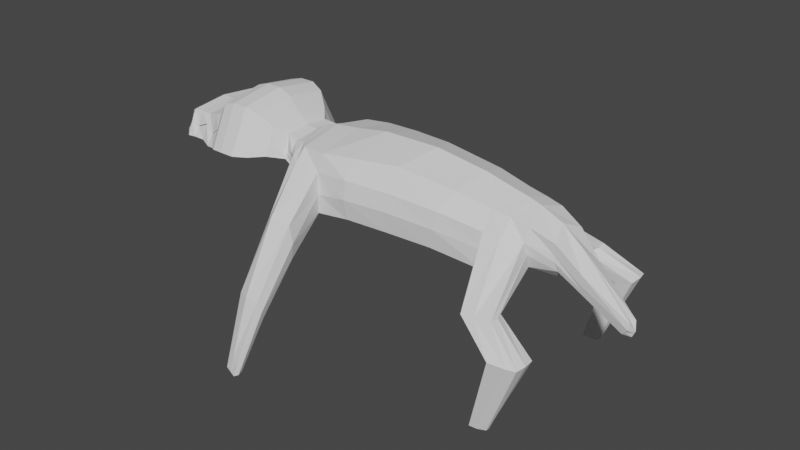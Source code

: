 # Source: EnemigoCuatroPatas4.blend  (saved by Blender 2.80.75; exported with 4.5.12 LTS)
import bpy
from mathutils import Matrix  # noqa: F401  (used for matrix-valued properties, if any)

bpy.ops.wm.read_factory_settings(use_empty=True)
scene = bpy.context.scene
scene.name = 'Scene'

# ---- collections
col_collection = bpy.data.collections.new('Collection'); scene.collection.children.link(col_collection)

# ---- world
world_world = bpy.data.worlds.new('World'); scene.world = world_world
world_world.use_nodes = True; world_world.node_tree.nodes.clear()
_N = world_world.node_tree.nodes; _L = world_world.node_tree.links
n0 = _N.new('ShaderNodeOutputWorld'); n0.name = 'World Output'; n0.location = (300, 300)
n1 = _N.new('ShaderNodeBackground'); n1.name = 'Background'; n1.location = (10, 300)
n1.inputs[0].default_value = (0.05088, 0.05088, 0.05088, 1.0)
_L.new(n1.outputs[0], n0.inputs[0])
n0.is_active_output = True
world_world.color = (0.05088, 0.05088, 0.05088)
world_world.use_sun_shadow = False
world_world.sun_shadow_jitter_overblur = 0.0

# ---- meshes
me_cube_001 = bpy.data.meshes.new('Cube.001')
me_cube_001.from_pydata([(-1.787, 1.049, -0.8896), (-0.7557, 1.139, -0.8666), (-3.589, 0.4255, -0.9232), (-3.629, 0.5573, -0.04069), (0.1602, 1.221, -0.8591), (0.9509, 1.202, -0.9721), (1.734, 0.9883, -0.7202), (1.823, 0.6608, 0.1797), (-2.927, 0.9059, -1.039), (-2.866, 0.6098, 0.1075), (-2.12, 0.6942, 0.2507), (-0.7866, 0.7785, 0.3947), (0.1602, 0.9367, 0.3428), (0.9509, 1.032, 0.2804), (2.096, 0.6071, 0.1044), (2.101, 0.7526, -0.4549), (-3.592, 0.6383, -0.3423), (1.734, 1.085, 0.02803), (-4.581, 0.2275, -1.193), (-2.874, 0.8986, -0.2499), (-1.935, 1.044, -0.09501), (-0.7866, 1.138, -0.02594), (0.1602, 1.247, -0.007396), (0.9509, 1.19, -0.07802), (2.087, 0.7754, -0.1149), (-5.571, 0.1062, -1.53), (-5.534, 0.121, -1.654), (-5.405, 0.07817, -1.795), (-4.597, 0.2856, -0.9882), (-4.659, 0.3113, -0.7892), (-4.066, 0.4083, -0.4882), (-4.132, 0.4371, -0.2659), (-4.153, 0.3287, -0.8623), (1.25, 3.646, -3.544), (1.25, 3.433, -3.544), (0.9072, 3.567, -3.544), (0.9072, 3.784, -3.544), (0.7532, 2.191, -1.533), (0.8222, 2.978, -2.54), (1.405, 2.829, -2.472), (1.413, 2.01, -1.42), (1.405, 3.007, -2.178), (1.413, 2.118, -0.8511), (0.8222, 3.129, -2.153), (0.7532, 2.23, -0.7906), (-3.901, 2.018, -3.536), (-3.88, 1.898, -3.536), (-3.552, 1.873, -3.536), (-3.566, 2.099, -3.536), (-3.824, 1.911, -1.31), (-4.604, 2.21, -1.846), (-4.608, 1.741, -1.857), (-3.724, 1.473, -1.374), (-3.204, 1.963, -1.356), (-4.059, 2.332, -1.824), (-3.194, 1.481, -1.479), (-4.01, 1.708, -2.046), (1.517, 0.9522, 0.2447), (1.517, 1.092, -0.9635), (1.517, 1.222, -0.01364), (1.083, 3.452, -3.544), (1.083, 3.712, -3.544), (1.186, 2.286, -0.729), (1.121, 3.136, -2.133), (1.186, 2.046, -1.453), (1.121, 2.845, -2.499), (-3.266, 0.6604, -0.9799), (-3.256, 0.5829, 0.04203), (-3.241, 0.8844, -0.2869), (-3.671, 1.849, -3.536), (-3.737, 2.087, -3.536), (-3.457, 1.414, -1.42), (-4.29, 1.702, -1.97), (-3.479, 1.947, -1.34), (-4.425, 2.27, -1.845), (2.376, 0.6083, -0.1747), (2.376, 0.6816, -0.3649), (2.376, 0.5413, 0.1595), (2.592, 0.8983, 0.04145), (2.592, 1.044, -0.2501), (2.592, 0.7654, 0.3244), (2.848, 1.127, 0.1762), (2.848, 1.338, -0.2476), (2.848, 0.934, 0.5874), (3.496, 1.231, 0.2264), (3.15, 1.231, 0.2264), (3.15, 1.474, -0.2616), (3.15, 1.008, 0.6999), (3.786, 1.199, 0.1747), (3.496, 1.474, -0.2616), (3.496, 1.008, 0.6999), (3.786, 1.428, -0.2861), (3.786, 0.9888, 0.6218), (4.009, 1.255, -0.3707), (4.009, 0.9077, 0.3465), (4.232, 1.193, -0.4073), (4.232, 0.8852, 0.2293), (4.5, 1.08, -0.367), (4.5, 0.8234, 0.1623), (4.779, 1.075, -0.3655), (4.779, 0.8207, 0.1598), (4.957, 1.095, -0.3721), (4.957, 0.8323, 0.1706), (5.136, 0.9261, -0.316), (5.136, 0.7356, 0.07741), (5.281, 0.5335, -0.2026), (5.281, 0.4892, -0.04848), (4.009, 1.07, 0.001761), (4.009, 1.078, -0.01586), (4.003, 1.077, -0.001637), (4.232, 1.029, -0.1728), (4.232, 1.038, -0.1898), (4.5, 0.9409, -0.03757), (4.5, 0.9496, -0.05488), (4.779, 0.9476, -0.1723), (4.779, 0.9388, -0.1552), (5.136, 0.8235, -0.1761), (5.136, 0.8326, -0.193), (4.957, 0.9532, -0.04343), (4.957, 0.9618, -0.0608), (5.281, 0.5119, -0.09519), (5.281, 0.5054, -0.07861), (-3.626, 0.5674, -0.6073), (1.734, 1.042, -0.3058), (-2.898, 0.9228, -0.6086), (-1.869, 1.102, -0.4625), (-0.7728, 1.209, -0.4032), (0.1602, 1.311, -0.4044), (0.912, 1.235, -0.5331), (2.093, 0.7652, -0.2666), (-5.476, 0.1019, -1.717), (-4.59, 0.2597, -1.08), (-4.105, 0.3969, -0.656), (1.25, 3.551, -3.544), (0.8728, 3.688, -3.55), (0.6903, 2.213, -1.177), (0.7638, 3.062, -2.352), (1.413, 2.07, -1.105), (1.405, 2.927, -2.309), (-3.914, 1.964, -3.528), (-3.56, 1.998, -3.536), (-3.2, 1.748, -1.411), (-4.037, 2.054, -1.923), (-3.836, 1.716, -1.324), (-4.65, 2.001, -1.824), (1.083, 3.596, -3.544), (-3.708, 1.98, -3.536), (2.376, 0.641, -0.2402), (2.592, 0.9631, -0.08864), (2.848, 1.221, -0.01284), (3.496, 1.339, 0.008682), (3.15, 1.339, 0.008682), (3.786, 1.301, -0.03088), (0.8896, 3.445, -3.336), (1.282, 3.307, -3.322), (1.282, 3.513, -3.261), (0.8896, 3.649, -3.256), (1.091, 3.593, -3.252), (1.091, 3.326, -3.328), (0.8502, 3.558, -3.302), (1.282, 3.422, -3.289), (-4.022, 2.051, -3.245), (-3.651, 2.139, -3.241), (-3.631, 1.845, -3.28), (-4.005, 1.871, -3.247), (-3.778, 1.823, -3.266), (-3.856, 2.118, -3.245), (-3.642, 2.008, -3.258), (-4.04, 1.971, -3.235), (-1.787, -1.049, -0.8896), (-0.7557, -1.139, -0.8666), (-3.589, -0.4255, -0.9232), (-3.629, -0.5573, -0.04069), (0.1602, -1.221, -0.8591), (0.9509, -1.202, -0.9721), (1.734, -0.9883, -0.7202), (1.823, -0.6608, 0.1797), (-3.7, 0.0, -0.9526), (-3.522, 0.0, 0.1523), (1.944, 0.0, -0.818), (1.902, 0.0, 0.3066), (-2.927, -0.9059, -1.039), (-2.866, -0.6098, 0.1075), (-2.12, -0.6942, 0.2507), (-0.7866, -0.7785, 0.3947), (0.1602, -0.9367, 0.3428), (0.9509, -1.032, 0.2804), (-2.955, 0.0, 0.303), (-2.272, 0.0, 0.4717), (-1.132, 0.0, 0.6366), (0.1602, 0.0, 0.6229), (0.9509, 0.0, 0.4956), (1.061, 0.0, -1.311), (0.1674, 0.0, -1.338), (-0.8074, 0.0, -1.23), (-1.858, 0.0, -1.181), (-2.81, 0.0, -1.12), (2.096, -0.6071, 0.1044), (2.101, -0.7526, -0.4549), (2.101, 0.0, -0.6143), (2.096, 0.0, 0.173), (-3.592, -0.6383, -0.3423), (1.734, -1.085, 0.02803), (-4.581, -0.2275, -1.193), (-2.874, -0.8986, -0.2499), (-1.935, -1.044, -0.09501), (-0.7866, -1.138, -0.02594), (0.1602, -1.247, -0.007396), (0.9509, -1.19, -0.07802), (2.087, -0.7754, -0.1149), (-5.464, 0.0, -1.438), (-5.571, -0.1062, -1.53), (-5.534, -0.121, -1.654), (-5.405, -0.07817, -1.795), (-5.571, 0.0, -1.835), (-5.637, 0.0, -1.69), (-4.727, 0.0, -1.37), (-4.597, -0.2856, -0.9882), (-4.659, -0.3113, -0.7892), (-4.493, 0.0, -0.4714), (-4.066, -0.4083, -0.4882), (-4.132, -0.4371, -0.2659), (-3.996, 0.0, -0.05985), (-4.153, -0.3287, -0.8623), (-4.202, 0.0, -1.158), (1.25, -3.646, -3.544), (1.25, -3.433, -3.544), (0.9072, -3.567, -3.544), (0.9072, -3.784, -3.544), (0.7532, -2.191, -1.533), (0.8222, -2.978, -2.54), (1.405, -2.829, -2.472), (1.413, -2.01, -1.42), (1.405, -3.007, -2.178), (1.413, -2.118, -0.8511), (0.8222, -3.129, -2.153), (0.7532, -2.23, -0.7906), (-3.901, -2.018, -3.536), (-3.88, -1.898, -3.536), (-3.552, -1.873, -3.536), (-3.566, -2.099, -3.536), (-3.824, -1.911, -1.31), (-4.604, -2.21, -1.846), (-4.608, -1.741, -1.857), (-3.724, -1.473, -1.374), (-3.204, -1.963, -1.356), (-4.059, -2.332, -1.824), (-3.194, -1.481, -1.479), (-4.01, -1.708, -2.046), (1.517, -0.9522, 0.2447), (1.517, -1.092, -0.9635), (1.517, 0.0, 0.4317), (1.571, 0.0, -1.146), (1.517, -1.222, -0.01364), (1.083, -3.452, -3.544), (1.083, -3.712, -3.544), (1.186, -2.286, -0.729), (1.121, -3.136, -2.133), (1.186, -2.046, -1.453), (1.121, -2.845, -2.499), (-3.266, -0.6604, -0.9799), (-3.256, -0.5829, 0.04203), (-3.265, 0.0, -1.034), (-3.245, 0.0, 0.2361), (-3.241, -0.8844, -0.2869), (-3.671, -1.849, -3.536), (-3.737, -2.087, -3.536), (-3.457, -1.414, -1.42), (-4.29, -1.702, -1.97), (-3.479, -1.947, -1.34), (-4.425, -2.27, -1.845), (2.376, -0.6083, -0.1747), (2.376, -0.6816, -0.3649), (2.376, 0.0, -0.5343), (2.376, -0.5413, 0.1595), (2.376, 0.0, 0.206), (2.592, -0.8983, 0.04145), (2.592, -1.044, -0.2501), (2.592, 0.0, -0.5862), (2.592, -0.7654, 0.3244), (2.592, 0.0, 0.4166), (2.848, -1.127, 0.1762), (2.848, -1.338, -0.2476), (2.848, 0.0, -0.736), (2.848, -0.934, 0.5874), (2.848, 0.0, 0.7215), (3.496, -1.231, 0.2264), (3.15, -1.231, 0.2264), (3.15, -1.474, -0.2616), (3.15, 0.0, -0.824), (3.15, -1.008, 0.6999), (3.15, 0.0, 0.8542), (3.786, -1.199, 0.1747), (3.496, -1.474, -0.2616), (3.496, 0.0, -0.824), (3.496, -1.008, 0.6999), (3.496, 0.0, 0.8542), (3.786, -1.428, -0.2861), (3.786, 0.0, -0.8171), (3.786, -0.9888, 0.6218), (3.786, 0.0, 0.7675), (4.009, -1.255, -0.3707), (4.009, 0.0, -0.7902), (4.009, -0.9077, 0.3465), (4.009, 0.0, 0.4617), (4.232, -1.193, -0.4073), (4.232, 0.0, -0.7797), (4.232, -0.8852, 0.2293), (4.232, 0.0, 0.3315), (4.5, -1.08, -0.367), (4.5, 0.0, -0.6766), (4.5, -0.8234, 0.1623), (4.5, 0.0, 0.2472), (4.779, -1.075, -0.3655), (4.779, 0.0, -0.6728), (4.779, -0.8207, 0.1598), (4.779, 0.0, 0.2441), (4.957, -1.095, -0.3721), (4.957, 0.0, -0.6895), (4.957, -0.8323, 0.1706), (4.957, 0.0, 0.2578), (5.136, -0.9261, -0.316), (5.136, 0.0, -0.5461), (5.136, -0.7356, 0.07741), (5.136, 0.0, 0.1406), (5.281, -0.5335, -0.2026), (5.281, 0.0, -0.256), (5.281, -0.4892, -0.04848), (5.281, 0.0, -0.09652), (4.009, -1.07, 0.001761), (4.009, -1.078, -0.01586), (4.003, -1.077, -0.001637), (4.232, -1.029, -0.1728), (4.232, -1.038, -0.1898), (4.5, -0.9409, -0.03757), (4.5, -0.9496, -0.05488), (4.779, -0.9476, -0.1723), (4.779, -0.9388, -0.1552), (5.136, -0.8235, -0.1761), (5.136, -0.8326, -0.193), (4.957, -0.9532, -0.04343), (4.957, -0.9618, -0.0608), (5.281, -0.5119, -0.09519), (5.281, -0.5054, -0.07861), (5.281, 0.0, -0.1947), (5.281, 0.0, -0.1769), (-3.626, -0.5674, -0.6073), (1.734, -1.042, -0.3058), (-2.898, -0.9228, -0.6086), (-1.869, -1.102, -0.4625), (-0.7728, -1.209, -0.4032), (0.1602, -1.311, -0.4044), (0.912, -1.235, -0.5331), (2.093, -0.7652, -0.2666), (-5.476, -0.1019, -1.717), (-5.608, 0.0, -1.755), (-4.59, -0.2597, -1.08), (-4.105, -0.3969, -0.656), (1.25, -3.551, -3.544), (0.8728, -3.688, -3.55), (0.6903, -2.213, -1.177), (0.7638, -3.062, -2.352), (1.413, -2.07, -1.105), (1.405, -2.927, -2.309), (-3.914, -1.964, -3.528), (-3.56, -1.998, -3.536), (-3.2, -1.748, -1.411), (-4.037, -2.054, -1.923), (-3.836, -1.716, -1.324), (-4.65, -2.001, -1.824), (1.083, -3.596, -3.544), (-3.708, -1.98, -3.536), (2.376, -0.641, -0.2402), (2.592, -0.9631, -0.08864), (2.848, -1.221, -0.01284), (3.496, -1.339, 0.008682), (3.15, -1.339, 0.008682), (3.786, -1.301, -0.03088), (0.8896, -3.445, -3.336), (1.282, -3.307, -3.322), (1.282, -3.513, -3.261), (0.8896, -3.649, -3.256), (1.091, -3.593, -3.252), (1.091, -3.326, -3.328), (0.8502, -3.558, -3.302), (1.282, -3.422, -3.289), (-4.022, -2.051, -3.245), (-3.651, -2.139, -3.241), (-3.631, -1.845, -3.28), (-4.005, -1.871, -3.247), (-3.778, -1.823, -3.266), (-3.856, -2.118, -3.245), (-3.642, -2.008, -3.258), (-4.04, -1.971, -3.235), (4.009, 0.0, 0.001761), (4.232, 0.0, -0.1728), (4.5, 0.0, -0.03757), (4.779, 0.0, -0.1552), (5.136, 0.0, -0.1761), (4.957, 0.0, -0.04343), (5.281, 0.0, -0.07861), (5.281, 0.0, -0.1769), (4.009, 0.0, -0.1208), (4.232, 0.0, -0.2947), (4.5, 0.0, -0.1598), (4.779, 0.0, -0.2772), (5.136, 0.0, -0.2979), (4.957, 0.0, -0.1657), (5.281, 0.0, -0.2001), (4.676, 0.0, -0.2997)], [], [(18, 216, 214, 27), (59, 57, 7, 17), (66, 8, 196, 262), (0, 1, 194, 195), (1, 4, 193, 194), (8, 0, 195, 196), (67, 3, 178, 263), (58, 6, 179, 252), (17, 7, 14, 24), (4, 5, 192, 193), (57, 13, 191, 251), (13, 12, 190, 191), (12, 11, 189, 190), (11, 10, 188, 189), (10, 9, 187, 188), (68, 67, 9, 19), (19, 9, 10, 20), (20, 10, 11, 21), (21, 11, 12, 22), (22, 12, 13, 23), (14, 200, 275, 77), (7, 180, 200, 14), (179, 6, 15, 199), (199, 15, 76, 273), (127, 22, 23, 128), (126, 21, 22, 127), (125, 20, 21, 126), (124, 19, 20, 125), (168, 161, 45, 139), (123, 17, 24, 129), (158, 153, 35, 60), (131, 18, 27, 130), (215, 210, 25, 26), (355, 215, 26, 130), (29, 28, 26, 25), (219, 29, 25, 210), (222, 31, 29, 219), (31, 30, 28, 29), (132, 32, 18, 131), (32, 224, 216, 18), (2, 177, 224, 32), (122, 2, 32, 132), (3, 16, 30, 31), (178, 3, 31, 222), (145, 61, 33, 133), (160, 154, 34, 133), (157, 155, 33, 61), (159, 156, 36, 134), (128, 23, 44, 135), (135, 44, 43, 136), (59, 17, 42, 62), (62, 42, 41, 63), (123, 6, 40, 137), (137, 40, 39, 138), (58, 5, 37, 64), (64, 37, 38, 65), (146, 70, 48, 140), (166, 162, 48, 70), (167, 163, 47, 140), (165, 164, 46, 69), (66, 2, 52, 71), (71, 52, 51, 72), (124, 8, 55, 141), (141, 55, 56, 142), (68, 19, 53, 73), (73, 53, 54, 74), (122, 16, 49, 143), (143, 49, 50, 144), (40, 64, 65, 39), (6, 58, 64, 40), (44, 62, 63, 43), (23, 59, 62, 44), (156, 157, 61, 36), (134, 36, 61, 145), (154, 158, 60, 34), (7, 57, 251, 180), (5, 58, 252, 192), (23, 13, 57, 59), (49, 73, 74, 50), (16, 68, 73, 49), (55, 71, 72, 56), (8, 66, 71, 55), (163, 165, 69, 47), (161, 166, 70, 45), (139, 45, 70, 146), (16, 3, 67, 68), (9, 67, 263, 187), (2, 66, 262, 177), (147, 75, 78, 148), (77, 275, 280, 80), (129, 24, 75, 147), (24, 14, 77, 75), (80, 280, 285, 83), (78, 80, 83, 81), (273, 76, 79, 278), (75, 77, 80, 78), (81, 83, 87, 85), (283, 82, 86, 289), (148, 78, 81, 149), (278, 79, 82, 283), (151, 85, 84, 150), (87, 291, 296, 90), (83, 285, 291, 87), (149, 81, 85, 151), (90, 296, 300, 92), (84, 90, 92, 88), (289, 86, 89, 294), (85, 87, 90, 84), (92, 300, 304, 94), (95, 111, 113, 97), (294, 89, 91, 298), (150, 84, 88, 152), (94, 304, 308, 96), (88, 92, 94, 107, 109), (107, 94, 96, 110), (298, 91, 93, 302), (96, 308, 312, 98), (97, 113, 114, 99), (91, 152, 88, 109, 108, 93), (302, 93, 95, 306), (99, 114, 119, 101), (310, 97, 99, 314), (110, 96, 98, 112), (306, 95, 97, 310), (314, 99, 101, 318), (115, 100, 102, 118), (98, 312, 316, 100), (112, 98, 100, 115), (318, 101, 103, 322), (116, 104, 106, 121), (118, 102, 104, 116), (100, 316, 320, 102), (105, 120, 344, 326), (104, 324, 328, 106), (101, 119, 117, 103), (102, 320, 324, 104), (121, 106, 328, 345), (322, 103, 105, 326), (103, 117, 120, 105), (93, 108, 111, 95), (89, 150, 152, 91), (82, 149, 151, 86), (86, 151, 150, 89), (79, 148, 149, 82), (15, 129, 147, 76), (76, 147, 148, 79), (46, 139, 146, 69), (35, 134, 145, 60), (52, 143, 144, 51), (2, 122, 143, 52), (53, 141, 142, 54), (19, 124, 141, 53), (162, 167, 140, 48), (69, 146, 140, 47), (42, 137, 138, 41), (17, 123, 137, 42), (37, 135, 136, 38), (5, 128, 135, 37), (153, 159, 134, 35), (155, 160, 133, 33), (60, 145, 133, 34), (16, 122, 132, 30), (30, 132, 131, 28), (214, 355, 130, 27), (28, 131, 130, 26), (6, 123, 129, 15), (164, 168, 139, 46), (8, 124, 125, 0), (0, 125, 126, 1), (1, 126, 127, 4), (4, 127, 128, 5), (41, 138, 160, 155), (38, 136, 159, 153), (39, 65, 158, 154), (43, 63, 157, 156), (136, 43, 156, 159), (63, 41, 155, 157), (138, 39, 154, 160), (65, 38, 153, 158), (51, 144, 168, 164), (54, 142, 167, 162), (50, 74, 166, 161), (56, 72, 165, 163), (72, 51, 164, 165), (142, 56, 163, 167), (74, 54, 162, 166), (144, 50, 161, 168), (116, 121, 400, 398), (107, 110, 395, 394), (121, 345, 401, 400), (118, 116, 398, 399), (115, 118, 399, 397), (112, 115, 397, 396), (110, 112, 396, 395), (114, 113, 404, 405), (120, 117, 406, 408), (113, 111, 403, 404), (344, 120, 408, 409), (111, 108, 402, 403), (117, 119, 407, 406), (119, 114, 405, 407), (109, 107, 394, 402, 108), (203, 213, 214, 216), (253, 202, 176, 249), (260, 262, 196, 181), (169, 195, 194, 170), (170, 194, 193, 173), (181, 196, 195, 169), (261, 263, 178, 172), (250, 252, 179, 175), (202, 209, 197, 176), (173, 193, 192, 174), (249, 251, 191, 186), (186, 191, 190, 185), (185, 190, 189, 184), (184, 189, 188, 183), (183, 188, 187, 182), (264, 204, 182, 261), (204, 205, 183, 182), (205, 206, 184, 183), (206, 207, 185, 184), (207, 208, 186, 185), (197, 274, 275, 200), (176, 197, 200, 180), (179, 199, 198, 175), (199, 273, 272, 198), (351, 352, 208, 207), (350, 351, 207, 206), (349, 350, 206, 205), (348, 349, 205, 204), (393, 364, 237, 386), (347, 353, 209, 202), (383, 254, 227, 378), (356, 354, 213, 203), (215, 212, 211, 210), (355, 354, 212, 215), (218, 211, 212, 217), (219, 210, 211, 218), (222, 219, 218, 221), (221, 218, 217, 220), (357, 356, 203, 223), (223, 203, 216, 224), (171, 223, 224, 177), (346, 357, 223, 171), (172, 221, 220, 201), (178, 222, 221, 172), (370, 358, 225, 255), (385, 358, 226, 379), (382, 255, 225, 380), (384, 359, 228, 381), (352, 360, 236, 208), (360, 361, 235, 236), (253, 256, 234, 202), (256, 257, 233, 234), (347, 362, 232, 175), (362, 363, 231, 232), (250, 258, 229, 174), (258, 259, 230, 229), (371, 365, 240, 266), (391, 266, 240, 387), (392, 365, 239, 388), (390, 265, 238, 389), (260, 267, 244, 171), (267, 268, 243, 244), (348, 366, 247, 181), (366, 367, 248, 247), (264, 269, 245, 204), (269, 270, 246, 245), (346, 368, 241, 201), (368, 369, 242, 241), (232, 231, 259, 258), (175, 232, 258, 250), (236, 235, 257, 256), (208, 236, 256, 253), (381, 228, 255, 382), (359, 370, 255, 228), (379, 226, 254, 383), (176, 180, 251, 249), (174, 192, 252, 250), (208, 253, 249, 186), (241, 242, 270, 269), (201, 241, 269, 264), (247, 248, 268, 267), (181, 247, 267, 260), (388, 239, 265, 390), (386, 237, 266, 391), (364, 371, 266, 237), (201, 264, 261, 172), (182, 187, 263, 261), (171, 177, 262, 260), (372, 373, 276, 271), (274, 279, 280, 275), (353, 372, 271, 209), (209, 271, 274, 197), (279, 284, 285, 280), (276, 281, 284, 279), (273, 278, 277, 272), (271, 276, 279, 274), (281, 287, 290, 284), (283, 289, 288, 282), (373, 374, 281, 276), (278, 283, 282, 277), (376, 375, 286, 287), (290, 295, 296, 291), (284, 290, 291, 285), (374, 376, 287, 281), (295, 299, 300, 296), (286, 292, 299, 295), (289, 294, 293, 288), (287, 286, 295, 290), (299, 303, 304, 300), (305, 309, 335, 333), (294, 298, 297, 293), (375, 377, 292, 286), (303, 307, 308, 304), (292, 331, 329, 303, 299), (329, 332, 307, 303), (298, 302, 301, 297), (307, 311, 312, 308), (309, 313, 336, 335), (297, 301, 330, 331, 292, 377), (302, 306, 305, 301), (313, 317, 341, 336), (310, 314, 313, 309), (332, 334, 311, 307), (306, 310, 309, 305), (314, 318, 317, 313), (337, 340, 319, 315), (311, 315, 316, 312), (334, 337, 315, 311), (318, 322, 321, 317), (338, 343, 327, 323), (340, 338, 323, 319), (315, 319, 320, 316), (325, 326, 344, 342), (323, 327, 328, 324), (317, 321, 339, 341), (319, 323, 324, 320), (343, 345, 328, 327), (322, 326, 325, 321), (321, 325, 342, 339), (301, 305, 333, 330), (293, 297, 377, 375), (282, 288, 376, 374), (288, 293, 375, 376), (277, 282, 374, 373), (198, 272, 372, 353), (272, 277, 373, 372), (238, 265, 371, 364), (227, 254, 370, 359), (244, 243, 369, 368), (171, 244, 368, 346), (245, 246, 367, 366), (204, 245, 366, 348), (387, 240, 365, 392), (265, 239, 365, 371), (234, 233, 363, 362), (202, 234, 362, 347), (229, 230, 361, 360), (174, 229, 360, 352), (378, 227, 359, 384), (380, 225, 358, 385), (254, 226, 358, 370), (201, 220, 357, 346), (220, 217, 356, 357), (214, 213, 354, 355), (217, 212, 354, 356), (175, 198, 353, 347), (389, 238, 364, 393), (181, 169, 349, 348), (169, 170, 350, 349), (170, 173, 351, 350), (173, 174, 352, 351), (233, 380, 385, 363), (230, 378, 384, 361), (231, 379, 383, 259), (235, 381, 382, 257), (361, 384, 381, 235), (257, 382, 380, 233), (363, 385, 379, 231), (259, 383, 378, 230), (243, 389, 393, 369), (246, 387, 392, 367), (242, 386, 391, 270), (248, 388, 390, 268), (268, 390, 389, 243), (367, 392, 388, 248), (270, 391, 387, 246), (369, 393, 386, 242), (338, 398, 400, 343), (329, 394, 395, 332), (343, 400, 401, 345), (340, 399, 398, 338), (337, 397, 399, 340), (334, 396, 397, 337), (332, 395, 396, 334), (336, 405, 404, 335), (342, 408, 406, 339), (335, 404, 403, 333), (344, 409, 408, 342), (333, 403, 402, 330), (339, 406, 407, 341), (341, 407, 405, 336), (331, 330, 402, 394, 329)])
_uv = me_cube_001.uv_layers.new(name='UVMap')
_uv.uv.foreach_set('vector', [0.125, 0.5, 0.125, 0.625, 0.125, 0.625, 0.125, 0.5, 0.5056, 0.4797, 0.625, 0.4797, 0.625, 0.5, 0.5056, 0.5, 0.1454, 0.5, 0.1667, 0.5, 0.1667, 0.625, 0.1454, 0.625, 0.2083, 0.5, 0.25, 0.5, 0.25, 0.625, 0.2083, 0.625, 0.25, 0.5, 0.2917, 0.5, 0.2917, 0.625, 0.25, 0.625, 0.1667, 0.5, 0.2083, 0.5, 0.2083, 0.625, 0.1667, 0.625, 0.8546, 0.5, 0.875, 0.5, 0.875, 0.625, 0.8546, 0.625, 0.3547, 0.5, 0.375, 0.5, 0.375, 0.625, 0.3547, 0.625, 0.5056, 0.5, 0.625, 0.5, 0.625, 0.5, 0.5056, 0.5, 0.2917, 0.5, 0.3333, 0.5, 0.3333, 0.625, 0.2917, 0.625, 0.6453, 0.5, 0.6667, 0.5, 0.6667, 0.625, 0.6453, 0.625, 0.6667, 0.5, 0.7083, 0.5, 0.7083, 0.625, 0.6667, 0.625, 0.7083, 0.5, 0.75, 0.5, 0.75, 0.625, 0.7083, 0.625, 0.75, 0.5, 0.7917, 0.5, 0.7917, 0.625, 0.75, 0.625, 0.7917, 0.5, 0.8333, 0.5, 0.8333, 0.625, 0.7917, 0.625, 0.5056, 0.2704, 0.625, 0.2704, 0.625, 0.2917, 0.5056, 0.2917, 0.5056, 0.2917, 0.625, 0.2917, 0.625, 0.3333, 0.5056, 0.3333, 0.5056, 0.3333, 0.625, 0.3333, 0.625, 0.375, 0.5056, 0.375, 0.5056, 0.375, 0.625, 0.375, 0.625, 0.4167, 0.5056, 0.4167, 0.5056, 0.4167, 0.625, 0.4167, 0.625, 0.4583, 0.5056, 0.4583, 0.625, 0.5, 0.625, 0.625, 0.625, 0.625, 0.625, 0.5, 0.625, 0.5, 0.625, 0.625, 0.625, 0.625, 0.625, 0.5, 0.375, 0.625, 0.375, 0.5, 0.375, 0.5, 0.375, 0.625, 0.375, 0.625, 0.375, 0.5, 0.375, 0.5, 0.375, 0.625, 0.4473, 0.4167, 0.5056, 0.4167, 0.5056, 0.4583, 0.4473, 0.4583, 0.4473, 0.375, 0.5056, 0.375, 0.5056, 0.4167, 0.4473, 0.4167, 0.4473, 0.3333, 0.5056, 0.3333, 0.5056, 0.375, 0.4473, 0.375, 0.4473, 0.2917, 0.5056, 0.2917, 0.5056, 0.3333, 0.4473, 0.3333, 0.4473, 0.25, 0.5056, 0.25, 0.5056, 0.25, 0.4473, 0.25, 0.4473, 0.5, 0.5056, 0.5, 0.5056, 0.5, 0.4473, 0.5, 0.3547, 0.5, 0.3333, 0.5, 0.3333, 0.5, 0.3547, 0.5, 0.4473, 0.25, 0.375, 0.25, 0.375, 0.25, 0.4473, 0.25, 0.5056, 0.125, 0.625, 0.125, 0.625, 0.25, 0.5056, 0.25, 0.4473, 0.125, 0.5056, 0.125, 0.5056, 0.25, 0.4473, 0.25, 0.625, 0.25, 0.5056, 0.25, 0.5056, 0.25, 0.625, 0.25, 0.875, 0.625, 0.875, 0.5, 0.875, 0.5, 0.875, 0.625, 0.875, 0.625, 0.875, 0.5, 0.875, 0.5, 0.875, 0.625, 0.625, 0.25, 0.5056, 0.25, 0.5056, 0.25, 0.625, 0.25, 0.4473, 0.25, 0.375, 0.25, 0.375, 0.25, 0.4473, 0.25, 0.125, 0.5, 0.125, 0.625, 0.125, 0.625, 0.125, 0.5, 0.125, 0.5, 0.125, 0.625, 0.125, 0.625, 0.125, 0.5, 0.4473, 0.25, 0.375, 0.25, 0.375, 0.25, 0.4473, 0.25, 0.625, 0.25, 0.5056, 0.25, 0.5056, 0.25, 0.625, 0.25, 0.875, 0.625, 0.875, 0.5, 0.875, 0.5, 0.875, 0.625, 0.4473, 0.4797, 0.5056, 0.4797, 0.5056, 0.5, 0.4473, 0.5, 0.4473, 0.5, 0.375, 0.5, 0.375, 0.5, 0.4473, 0.5, 0.5056, 0.4797, 0.5056, 0.5, 0.5056, 0.5, 0.5056, 0.4797, 0.4473, 0.4583, 0.5056, 0.4583, 0.5056, 0.4583, 0.4473, 0.4583, 0.4473, 0.4583, 0.5056, 0.4583, 0.5056, 0.4583, 0.4473, 0.4583, 0.4473, 0.4583, 0.5056, 0.4583, 0.5056, 0.4583, 0.4473, 0.4583, 0.5056, 0.4797, 0.5056, 0.5, 0.5056, 0.5, 0.5056, 0.4797, 0.5056, 0.4797, 0.5056, 0.5, 0.5056, 0.5, 0.5056, 0.4797, 0.4473, 0.5, 0.375, 0.5, 0.375, 0.5, 0.4473, 0.5, 0.4473, 0.5, 0.375, 0.5, 0.375, 0.5, 0.4473, 0.5, 0.3547, 0.5, 0.3333, 0.5, 0.3333, 0.5, 0.3547, 0.5, 0.3547, 0.5, 0.3333, 0.5, 0.3333, 0.5, 0.3547, 0.5, 0.4473, 0.2704, 0.5056, 0.2704, 0.5056, 0.2917, 0.4473, 0.2917, 0.5056, 0.2704, 0.5056, 0.2917, 0.5056, 0.2917, 0.5056, 0.2704, 0.4473, 0.2917, 0.375, 0.2917, 0.375, 0.2917, 0.4473, 0.2917, 0.1454, 0.5, 0.125, 0.5, 0.125, 0.5, 0.1454, 0.5, 0.1454, 0.5, 0.125, 0.5, 0.125, 0.5, 0.1454, 0.5, 0.1454, 0.5, 0.125, 0.5, 0.125, 0.5, 0.1454, 0.5, 0.4473, 0.2917, 0.375, 0.2917, 0.375, 0.2917, 0.4473, 0.2917, 0.4473, 0.2917, 0.375, 0.2917, 0.375, 0.2917, 0.4473, 0.2917, 0.5056, 0.2704, 0.5056, 0.2917, 0.5056, 0.2917, 0.5056, 0.2704, 0.5056, 0.2704, 0.5056, 0.2917, 0.5056, 0.2917, 0.5056, 0.2704, 0.4473, 0.25, 0.5056, 0.25, 0.5056, 0.25, 0.4473, 0.25, 0.4473, 0.25, 0.5056, 0.25, 0.5056, 0.25, 0.4473, 0.25, 0.375, 0.5, 0.3547, 0.5, 0.3547, 0.5, 0.375, 0.5, 0.375, 0.5, 0.3547, 0.5, 0.3547, 0.5, 0.375, 0.5, 0.5056, 0.4583, 0.5056, 0.4797, 0.5056, 0.4797, 0.5056, 0.4583, 0.5056, 0.4583, 0.5056, 0.4797, 0.5056, 0.4797, 0.5056, 0.4583, 0.5056, 0.4583, 0.5056, 0.4797, 0.5056, 0.4797, 0.5056, 0.4583, 0.4473, 0.4583, 0.5056, 0.4583, 0.5056, 0.4797, 0.4473, 0.4797, 0.375, 0.5, 0.3547, 0.5, 0.3547, 0.5, 0.375, 0.5, 0.625, 0.5, 0.6453, 0.5, 0.6453, 0.625, 0.625, 0.625, 0.3333, 0.5, 0.3547, 0.5, 0.3547, 0.625, 0.3333, 0.625, 0.5056, 0.4583, 0.625, 0.4583, 0.625, 0.4797, 0.5056, 0.4797, 0.5056, 0.25, 0.5056, 0.2704, 0.5056, 0.2704, 0.5056, 0.25, 0.5056, 0.25, 0.5056, 0.2704, 0.5056, 0.2704, 0.5056, 0.25, 0.1667, 0.5, 0.1454, 0.5, 0.1454, 0.5, 0.1667, 0.5, 0.1667, 0.5, 0.1454, 0.5, 0.1454, 0.5, 0.1667, 0.5, 0.1667, 0.5, 0.1454, 0.5, 0.1454, 0.5, 0.1667, 0.5, 0.5056, 0.25, 0.5056, 0.2704, 0.5056, 0.2704, 0.5056, 0.25, 0.4473, 0.25, 0.5056, 0.25, 0.5056, 0.2704, 0.4473, 0.2704, 0.5056, 0.25, 0.625, 0.25, 0.625, 0.2704, 0.5056, 0.2704, 0.8333, 0.5, 0.8546, 0.5, 0.8546, 0.625, 0.8333, 0.625, 0.125, 0.5, 0.1454, 0.5, 0.1454, 0.625, 0.125, 0.625, 0.4473, 0.5, 0.5056, 0.5, 0.5056, 0.5, 0.4473, 0.5, 0.625, 0.5, 0.625, 0.625, 0.625, 0.625, 0.625, 0.5, 0.4473, 0.5, 0.5056, 0.5, 0.5056, 0.5, 0.4473, 0.5, 0.5056, 0.5, 0.625, 0.5, 0.625, 0.5, 0.5056, 0.5, 0.625, 0.5, 0.625, 0.625, 0.625, 0.625, 0.625, 0.5, 0.5056, 0.5, 0.625, 0.5, 0.625, 0.5, 0.5056, 0.5, 0.375, 0.625, 0.375, 0.5, 0.375, 0.5, 0.375, 0.625, 0.5056, 0.5, 0.625, 0.5, 0.625, 0.5, 0.5056, 0.5, 0.5056, 0.5, 0.625, 0.5, 0.625, 0.5, 0.5056, 0.5, 0.375, 0.625, 0.375, 0.5, 0.375, 0.5, 0.375, 0.625, 0.4473, 0.5, 0.5056, 0.5, 0.5056, 0.5, 0.4473, 0.5, 0.375, 0.625, 0.375, 0.5, 0.375, 0.5, 0.375, 0.625, 0.4473, 0.5, 0.5056, 0.5, 0.5056, 0.5, 0.4473, 0.5, 0.625, 0.5, 0.625, 0.625, 0.625, 0.625, 0.625, 0.5, 0.625, 0.5, 0.625, 0.625, 0.625, 0.625, 0.625, 0.5, 0.4473, 0.5, 0.5056, 0.5, 0.5056, 0.5, 0.4473, 0.5, 0.625, 0.5, 0.625, 0.625, 0.625, 0.625, 0.625, 0.5, 0.5056, 0.5, 0.625, 0.5, 0.625, 0.5, 0.5056, 0.5, 0.375, 0.625, 0.375, 0.5, 0.375, 0.5, 0.375, 0.625, 0.5056, 0.5, 0.625, 0.5, 0.625, 0.5, 0.5056, 0.5, 0.625, 0.5, 0.625, 0.625, 0.625, 0.625, 0.625, 0.5, 0.375, 0.5, 0.5009, 0.5, 0.5019, 0.5, 0.375, 0.5, 0.375, 0.625, 0.375, 0.5, 0.375, 0.5, 0.375, 0.625, 0.4473, 0.5, 0.5056, 0.5, 0.5056, 0.5, 0.4473, 0.5, 0.625, 0.5, 0.625, 0.625, 0.625, 0.625, 0.625, 0.5, 0.5056, 0.5, 0.625, 0.5, 0.625, 0.5, 0.5085, 0.5, 0.5056, 0.5, 0.5085, 0.5, 0.625, 0.5, 0.625, 0.5, 0.5082, 0.5, 0.375, 0.625, 0.375, 0.5, 0.375, 0.5, 0.375, 0.625, 0.625, 0.5, 0.625, 0.625, 0.625, 0.625, 0.625, 0.5, 0.375, 0.5, 0.5019, 0.5, 0.5003, 0.5, 0.375, 0.5, 0.375, 0.5, 0.4473, 0.5, 0.5056, 0.5, 0.5056, 0.5, 0.5023, 0.5, 0.375, 0.5, 0.375, 0.625, 0.375, 0.5, 0.375, 0.5, 0.375, 0.625, 0.375, 0.5, 0.5003, 0.5, 0.5018, 0.5, 0.375, 0.5, 0.375, 0.625, 0.375, 0.5, 0.375, 0.5, 0.375, 0.625, 0.5082, 0.5, 0.625, 0.5, 0.625, 0.5, 0.5103, 0.5, 0.375, 0.625, 0.375, 0.5, 0.375, 0.5, 0.375, 0.625, 0.375, 0.625, 0.375, 0.5, 0.375, 0.5, 0.375, 0.625, 0.5089, 0.5, 0.625, 0.5, 0.625, 0.5, 0.5099, 0.5, 0.625, 0.5, 0.625, 0.625, 0.625, 0.625, 0.625, 0.5, 0.5103, 0.5, 0.625, 0.5, 0.625, 0.5, 0.5089, 0.5, 0.375, 0.625, 0.375, 0.5, 0.375, 0.5, 0.375, 0.625, 0.5097, 0.5, 0.625, 0.5, 0.625, 0.5, 0.5334, 0.5, 0.5099, 0.5, 0.625, 0.5, 0.625, 0.5, 0.5097, 0.5, 0.625, 0.5, 0.625, 0.625, 0.625, 0.625, 0.625, 0.5, 0.375, 0.5, 0.4972, 0.5, 0.4909, 0.625, 0.375, 0.625, 0.625, 0.5, 0.625, 0.625, 0.625, 0.625, 0.625, 0.5, 0.375, 0.5, 0.5018, 0.5, 0.4977, 0.5, 0.375, 0.5, 0.625, 0.5, 0.625, 0.625, 0.625, 0.625, 0.625, 0.5, 0.5334, 0.5, 0.625, 0.5, 0.625, 0.625, 0.5189, 0.625, 0.375, 0.625, 0.375, 0.5, 0.375, 0.5, 0.375, 0.625, 0.375, 0.5, 0.4977, 0.5, 0.4972, 0.5, 0.375, 0.5, 0.375, 0.5, 0.5023, 0.5, 0.5009, 0.5, 0.375, 0.5, 0.375, 0.5, 0.4473, 0.5, 0.4473, 0.5, 0.375, 0.5, 0.375, 0.5, 0.4473, 0.5, 0.4473, 0.5, 0.375, 0.5, 0.375, 0.5, 0.4473, 0.5, 0.4473, 0.5, 0.375, 0.5, 0.375, 0.5, 0.4473, 0.5, 0.4473, 0.5, 0.375, 0.5, 0.375, 0.5, 0.4473, 0.5, 0.4473, 0.5, 0.375, 0.5, 0.375, 0.5, 0.4473, 0.5, 0.4473, 0.5, 0.375, 0.5, 0.375, 0.25, 0.4473, 0.25, 0.4473, 0.2704, 0.375, 0.2704, 0.375, 0.4583, 0.4473, 0.4583, 0.4473, 0.4797, 0.375, 0.4797, 0.375, 0.25, 0.4473, 0.25, 0.4473, 0.25, 0.375, 0.25, 0.375, 0.25, 0.4473, 0.25, 0.4473, 0.25, 0.375, 0.25, 0.5056, 0.2917, 0.4473, 0.2917, 0.4473, 0.2917, 0.5056, 0.2917, 0.5056, 0.2917, 0.4473, 0.2917, 0.4473, 0.2917, 0.5056, 0.2917, 0.5056, 0.2917, 0.4473, 0.2917, 0.4473, 0.2917, 0.5056, 0.2917, 0.375, 0.2704, 0.4473, 0.2704, 0.4473, 0.2917, 0.375, 0.2917, 0.5056, 0.5, 0.4473, 0.5, 0.4473, 0.5, 0.5056, 0.5, 0.5056, 0.5, 0.4473, 0.5, 0.4473, 0.5, 0.5056, 0.5, 0.375, 0.4583, 0.4473, 0.4583, 0.4473, 0.4583, 0.375, 0.4583, 0.375, 0.4583, 0.4473, 0.4583, 0.4473, 0.4583, 0.375, 0.4583, 0.375, 0.4583, 0.4473, 0.4583, 0.4473, 0.4583, 0.375, 0.4583, 0.5056, 0.5, 0.4473, 0.5, 0.4473, 0.5, 0.5056, 0.5, 0.375, 0.4797, 0.4473, 0.4797, 0.4473, 0.5, 0.375, 0.5, 0.5056, 0.25, 0.4473, 0.25, 0.4473, 0.25, 0.5056, 0.25, 0.5056, 0.25, 0.4473, 0.25, 0.4473, 0.25, 0.5056, 0.25, 0.375, 0.125, 0.4473, 0.125, 0.4473, 0.25, 0.375, 0.25, 0.5056, 0.25, 0.4473, 0.25, 0.4473, 0.25, 0.5056, 0.25, 0.375, 0.5, 0.4473, 0.5, 0.4473, 0.5, 0.375, 0.5, 0.375, 0.25, 0.4473, 0.25, 0.4473, 0.25, 0.375, 0.25, 0.375, 0.2917, 0.4473, 0.2917, 0.4473, 0.3333, 0.375, 0.3333, 0.375, 0.3333, 0.4473, 0.3333, 0.4473, 0.375, 0.375, 0.375, 0.375, 0.375, 0.4473, 0.375, 0.4473, 0.4167, 0.375, 0.4167, 0.375, 0.4167, 0.4473, 0.4167, 0.4473, 0.4583, 0.375, 0.4583, 0.5056, 0.5, 0.4473, 0.5, 0.4473, 0.5, 0.5056, 0.5, 0.375, 0.4583, 0.4473, 0.4583, 0.4473, 0.4583, 0.375, 0.4583, 0.375, 0.5, 0.3547, 0.5, 0.3547, 0.5, 0.375, 0.5, 0.5056, 0.4583, 0.5056, 0.4797, 0.5056, 0.4797, 0.5056, 0.4583, 0.4473, 0.4583, 0.5056, 0.4583, 0.5056, 0.4583, 0.4473, 0.4583, 0.5056, 0.4797, 0.5056, 0.5, 0.5056, 0.5, 0.5056, 0.4797, 0.4473, 0.5, 0.375, 0.5, 0.375, 0.5, 0.4473, 0.5, 0.3547, 0.5, 0.3333, 0.5, 0.3333, 0.5, 0.3547, 0.5, 0.375, 0.25, 0.4473, 0.25, 0.4473, 0.25, 0.375, 0.25, 0.5056, 0.2917, 0.4473, 0.2917, 0.4473, 0.2917, 0.5056, 0.2917, 0.5056, 0.25, 0.5056, 0.2704, 0.5056, 0.2704, 0.5056, 0.25, 0.1667, 0.5, 0.1454, 0.5, 0.1454, 0.5, 0.1667, 0.5, 0.1454, 0.5, 0.125, 0.5, 0.125, 0.5, 0.1454, 0.5, 0.4473, 0.2917, 0.375, 0.2917, 0.375, 0.2917, 0.4473, 0.2917, 0.5056, 0.2704, 0.5056, 0.2917, 0.5056, 0.2917, 0.5056, 0.2704, 0.4473, 0.25, 0.5056, 0.25, 0.5056, 0.25, 0.4473, 0.25, 0.5097, 0.5, 0.5334, 0.5, 0.5334, 0.5, 0.5097, 0.5, 0.5085, 0.5, 0.5082, 0.5, 0.5082, 0.5, 0.5085, 0.5, 0.5334, 0.5, 0.5189, 0.625, 0.5189, 0.625, 0.5334, 0.5, 0.5099, 0.5, 0.5097, 0.5, 0.5097, 0.5, 0.5099, 0.5, 0.5089, 0.5, 0.5099, 0.5, 0.5099, 0.5, 0.5089, 0.5, 0.5103, 0.5, 0.5089, 0.5, 0.5089, 0.5, 0.5103, 0.5, 0.5082, 0.5, 0.5103, 0.5, 0.5103, 0.5, 0.5082, 0.5, 0.5003, 0.5, 0.5019, 0.5, 0.5019, 0.5, 0.5003, 0.5, 0.4972, 0.5, 0.4977, 0.5, 0.4977, 0.5, 0.4972, 0.5, 0.5019, 0.5, 0.5009, 0.5, 0.5009, 0.5, 0.5019, 0.5, 0.4909, 0.625, 0.4972, 0.5, 0.4972, 0.5, 0.4909, 0.625, 0.5009, 0.5, 0.5023, 0.5, 0.5023, 0.5, 0.5009, 0.5, 0.4977, 0.5, 0.5018, 0.5, 0.5018, 0.5, 0.4977, 0.5, 0.5018, 0.5, 0.5003, 0.5, 0.5003, 0.5, 0.5018, 0.5, 0.5056, 0.5, 0.5085, 0.5, 0.5085, 0.5, 0.5023, 0.5, 0.5023, 0.5, 0.125, 0.5, 0.125, 0.5, 0.125, 0.625, 0.125, 0.625, 0.5056, 0.4797, 0.5056, 0.5, 0.625, 0.5, 0.625, 0.4797, 0.1454, 0.5, 0.1454, 0.625, 0.1667, 0.625, 0.1667, 0.5, 0.2083, 0.5, 0.2083, 0.625, 0.25, 0.625, 0.25, 0.5, 0.25, 0.5, 0.25, 0.625, 0.2917, 0.625, 0.2917, 0.5, 0.1667, 0.5, 0.1667, 0.625, 0.2083, 0.625, 0.2083, 0.5, 0.8546, 0.5, 0.8546, 0.625, 0.875, 0.625, 0.875, 0.5, 0.3547, 0.5, 0.3547, 0.625, 0.375, 0.625, 0.375, 0.5, 0.5056, 0.5, 0.5056, 0.5, 0.625, 0.5, 0.625, 0.5, 0.2917, 0.5, 0.2917, 0.625, 0.3333, 0.625, 0.3333, 0.5, 0.6453, 0.5, 0.6453, 0.625, 0.6667, 0.625, 0.6667, 0.5, 0.6667, 0.5, 0.6667, 0.625, 0.7083, 0.625, 0.7083, 0.5, 0.7083, 0.5, 0.7083, 0.625, 0.75, 0.625, 0.75, 0.5, 0.75, 0.5, 0.75, 0.625, 0.7917, 0.625, 0.7917, 0.5, 0.7917, 0.5, 0.7917, 0.625, 0.8333, 0.625, 0.8333, 0.5, 0.5056, 0.2704, 0.5056, 0.2917, 0.625, 0.2917, 0.625, 0.2704, 0.5056, 0.2917, 0.5056, 0.3333, 0.625, 0.3333, 0.625, 0.2917, 0.5056, 0.3333, 0.5056, 0.375, 0.625, 0.375, 0.625, 0.3333, 0.5056, 0.375, 0.5056, 0.4167, 0.625, 0.4167, 0.625, 0.375, 0.5056, 0.4167, 0.5056, 0.4583, 0.625, 0.4583, 0.625, 0.4167, 0.625, 0.5, 0.625, 0.5, 0.625, 0.625, 0.625, 0.625, 0.625, 0.5, 0.625, 0.5, 0.625, 0.625, 0.625, 0.625, 0.375, 0.625, 0.375, 0.625, 0.375, 0.5, 0.375, 0.5, 0.375, 0.625, 0.375, 0.625, 0.375, 0.5, 0.375, 0.5, 0.4473, 0.4167, 0.4473, 0.4583, 0.5056, 0.4583, 0.5056, 0.4167, 0.4473, 0.375, 0.4473, 0.4167, 0.5056, 0.4167, 0.5056, 0.375, 0.4473, 0.3333, 0.4473, 0.375, 0.5056, 0.375, 0.5056, 0.3333, 0.4473, 0.2917, 0.4473, 0.3333, 0.5056, 0.3333, 0.5056, 0.2917, 0.4473, 0.25, 0.4473, 0.25, 0.5056, 0.25, 0.5056, 0.25, 0.4473, 0.5, 0.4473, 0.5, 0.5056, 0.5, 0.5056, 0.5, 0.3547, 0.5, 0.3547, 0.5, 0.3333, 0.5, 0.3333, 0.5, 0.4473, 0.25, 0.4473, 0.25, 0.375, 0.25, 0.375, 0.25, 0.5056, 0.125, 0.5056, 0.25, 0.625, 0.25, 0.625, 0.125, 0.4473, 0.125, 0.4473, 0.25, 0.5056, 0.25, 0.5056, 0.125, 0.625, 0.25, 0.625, 0.25, 0.5056, 0.25, 0.5056, 0.25, 0.875, 0.625, 0.875, 0.625, 0.875, 0.5, 0.875, 0.5, 0.875, 0.625, 0.875, 0.625, 0.875, 0.5, 0.875, 0.5, 0.625, 0.25, 0.625, 0.25, 0.5056, 0.25, 0.5056, 0.25, 0.4473, 0.25, 0.4473, 0.25, 0.375, 0.25, 0.375, 0.25, 0.125, 0.5, 0.125, 0.5, 0.125, 0.625, 0.125, 0.625, 0.125, 0.5, 0.125, 0.5, 0.125, 0.625, 0.125, 0.625, 0.4473, 0.25, 0.4473, 0.25, 0.375, 0.25, 0.375, 0.25, 0.625, 0.25, 0.625, 0.25, 0.5056, 0.25, 0.5056, 0.25, 0.875, 0.625, 0.875, 0.625, 0.875, 0.5, 0.875, 0.5, 0.4473, 0.4797, 0.4473, 0.5, 0.5056, 0.5, 0.5056, 0.4797, 0.4473, 0.5, 0.4473, 0.5, 0.375, 0.5, 0.375, 0.5, 0.5056, 0.4797, 0.5056, 0.4797, 0.5056, 0.5, 0.5056, 0.5, 0.4473, 0.4583, 0.4473, 0.4583, 0.5056, 0.4583, 0.5056, 0.4583, 0.4473, 0.4583, 0.4473, 0.4583, 0.5056, 0.4583, 0.5056, 0.4583, 0.4473, 0.4583, 0.4473, 0.4583, 0.5056, 0.4583, 0.5056, 0.4583, 0.5056, 0.4797, 0.5056, 0.4797, 0.5056, 0.5, 0.5056, 0.5, 0.5056, 0.4797, 0.5056, 0.4797, 0.5056, 0.5, 0.5056, 0.5, 0.4473, 0.5, 0.4473, 0.5, 0.375, 0.5, 0.375, 0.5, 0.4473, 0.5, 0.4473, 0.5, 0.375, 0.5, 0.375, 0.5, 0.3547, 0.5, 0.3547, 0.5, 0.3333, 0.5, 0.3333, 0.5, 0.3547, 0.5, 0.3547, 0.5, 0.3333, 0.5, 0.3333, 0.5, 0.4473, 0.2704, 0.4473, 0.2917, 0.5056, 0.2917, 0.5056, 0.2704, 0.5056, 0.2704, 0.5056, 0.2704, 0.5056, 0.2917, 0.5056, 0.2917, 0.4473, 0.2917, 0.4473, 0.2917, 0.375, 0.2917, 0.375, 0.2917, 0.1454, 0.5, 0.1454, 0.5, 0.125, 0.5, 0.125, 0.5, 0.1454, 0.5, 0.1454, 0.5, 0.125, 0.5, 0.125, 0.5, 0.1454, 0.5, 0.1454, 0.5, 0.125, 0.5, 0.125, 0.5, 0.4473, 0.2917, 0.4473, 0.2917, 0.375, 0.2917, 0.375, 0.2917, 0.4473, 0.2917, 0.4473, 0.2917, 0.375, 0.2917, 0.375, 0.2917, 0.5056, 0.2704, 0.5056, 0.2704, 0.5056, 0.2917, 0.5056, 0.2917, 0.5056, 0.2704, 0.5056, 0.2704, 0.5056, 0.2917, 0.5056, 0.2917, 0.4473, 0.25, 0.4473, 0.25, 0.5056, 0.25, 0.5056, 0.25, 0.4473, 0.25, 0.4473, 0.25, 0.5056, 0.25, 0.5056, 0.25, 0.375, 0.5, 0.375, 0.5, 0.3547, 0.5, 0.3547, 0.5, 0.375, 0.5, 0.375, 0.5, 0.3547, 0.5, 0.3547, 0.5, 0.5056, 0.4583, 0.5056, 0.4583, 0.5056, 0.4797, 0.5056, 0.4797, 0.5056, 0.4583, 0.5056, 0.4583, 0.5056, 0.4797, 0.5056, 0.4797, 0.5056, 0.4583, 0.5056, 0.4583, 0.5056, 0.4797, 0.5056, 0.4797, 0.4473, 0.4583, 0.4473, 0.4797, 0.5056, 0.4797, 0.5056, 0.4583, 0.375, 0.5, 0.375, 0.5, 0.3547, 0.5, 0.3547, 0.5, 0.625, 0.5, 0.625, 0.625, 0.6453, 0.625, 0.6453, 0.5, 0.3333, 0.5, 0.3333, 0.625, 0.3547, 0.625, 0.3547, 0.5, 0.5056, 0.4583, 0.5056, 0.4797, 0.625, 0.4797, 0.625, 0.4583, 0.5056, 0.25, 0.5056, 0.25, 0.5056, 0.2704, 0.5056, 0.2704, 0.5056, 0.25, 0.5056, 0.25, 0.5056, 0.2704, 0.5056, 0.2704, 0.1667, 0.5, 0.1667, 0.5, 0.1454, 0.5, 0.1454, 0.5, 0.1667, 0.5, 0.1667, 0.5, 0.1454, 0.5, 0.1454, 0.5, 0.1667, 0.5, 0.1667, 0.5, 0.1454, 0.5, 0.1454, 0.5, 0.5056, 0.25, 0.5056, 0.25, 0.5056, 0.2704, 0.5056, 0.2704, 0.4473, 0.25, 0.4473, 0.2704, 0.5056, 0.2704, 0.5056, 0.25, 0.5056, 0.25, 0.5056, 0.2704, 0.625, 0.2704, 0.625, 0.25, 0.8333, 0.5, 0.8333, 0.625, 0.8546, 0.625, 0.8546, 0.5, 0.125, 0.5, 0.125, 0.625, 0.1454, 0.625, 0.1454, 0.5, 0.4473, 0.5, 0.4473, 0.5, 0.5056, 0.5, 0.5056, 0.5, 0.625, 0.5, 0.625, 0.5, 0.625, 0.625, 0.625, 0.625, 0.4473, 0.5, 0.4473, 0.5, 0.5056, 0.5, 0.5056, 0.5, 0.5056, 0.5, 0.5056, 0.5, 0.625, 0.5, 0.625, 0.5, 0.625, 0.5, 0.625, 0.5, 0.625, 0.625, 0.625, 0.625, 0.5056, 0.5, 0.5056, 0.5, 0.625, 0.5, 0.625, 0.5, 0.375, 0.625, 0.375, 0.625, 0.375, 0.5, 0.375, 0.5, 0.5056, 0.5, 0.5056, 0.5, 0.625, 0.5, 0.625, 0.5, 0.5056, 0.5, 0.5056, 0.5, 0.625, 0.5, 0.625, 0.5, 0.375, 0.625, 0.375, 0.625, 0.375, 0.5, 0.375, 0.5, 0.4473, 0.5, 0.4473, 0.5, 0.5056, 0.5, 0.5056, 0.5, 0.375, 0.625, 0.375, 0.625, 0.375, 0.5, 0.375, 0.5, 0.4473, 0.5, 0.4473, 0.5, 0.5056, 0.5, 0.5056, 0.5, 0.625, 0.5, 0.625, 0.5, 0.625, 0.625, 0.625, 0.625, 0.625, 0.5, 0.625, 0.5, 0.625, 0.625, 0.625, 0.625, 0.4473, 0.5, 0.4473, 0.5, 0.5056, 0.5, 0.5056, 0.5, 0.625, 0.5, 0.625, 0.5, 0.625, 0.625, 0.625, 0.625, 0.5056, 0.5, 0.5056, 0.5, 0.625, 0.5, 0.625, 0.5, 0.375, 0.625, 0.375, 0.625, 0.375, 0.5, 0.375, 0.5, 0.5056, 0.5, 0.5056, 0.5, 0.625, 0.5, 0.625, 0.5, 0.625, 0.5, 0.625, 0.5, 0.625, 0.625, 0.625, 0.625, 0.375, 0.5, 0.375, 0.5, 0.5019, 0.5, 0.5009, 0.5, 0.375, 0.625, 0.375, 0.625, 0.375, 0.5, 0.375, 0.5, 0.4473, 0.5, 0.4473, 0.5, 0.5056, 0.5, 0.5056, 0.5, 0.625, 0.5, 0.625, 0.5, 0.625, 0.625, 0.625, 0.625, 0.5056, 0.5, 0.5056, 0.5, 0.5085, 0.5, 0.625, 0.5, 0.625, 0.5, 0.5085, 0.5, 0.5082, 0.5, 0.625, 0.5, 0.625, 0.5, 0.375, 0.625, 0.375, 0.625, 0.375, 0.5, 0.375, 0.5, 0.625, 0.5, 0.625, 0.5, 0.625, 0.625, 0.625, 0.625, 0.375, 0.5, 0.375, 0.5, 0.5003, 0.5, 0.5019, 0.5, 0.375, 0.5, 0.375, 0.5, 0.5023, 0.5, 0.5056, 0.5, 0.5056, 0.5, 0.4473, 0.5, 0.375, 0.625, 0.375, 0.625, 0.375, 0.5, 0.375, 0.5, 0.375, 0.5, 0.375, 0.5, 0.5018, 0.5, 0.5003, 0.5, 0.375, 0.625, 0.375, 0.625, 0.375, 0.5, 0.375, 0.5, 0.5082, 0.5, 0.5103, 0.5, 0.625, 0.5, 0.625, 0.5, 0.375, 0.625, 0.375, 0.625, 0.375, 0.5, 0.375, 0.5, 0.375, 0.625, 0.375, 0.625, 0.375, 0.5, 0.375, 0.5, 0.5089, 0.5, 0.5099, 0.5, 0.625, 0.5, 0.625, 0.5, 0.625, 0.5, 0.625, 0.5, 0.625, 0.625, 0.625, 0.625, 0.5103, 0.5, 0.5089, 0.5, 0.625, 0.5, 0.625, 0.5, 0.375, 0.625, 0.375, 0.625, 0.375, 0.5, 0.375, 0.5, 0.5097, 0.5, 0.5334, 0.5, 0.625, 0.5, 0.625, 0.5, 0.5099, 0.5, 0.5097, 0.5, 0.625, 0.5, 0.625, 0.5, 0.625, 0.5, 0.625, 0.5, 0.625, 0.625, 0.625, 0.625, 0.375, 0.5, 0.375, 0.625, 0.4909, 0.625, 0.4972, 0.5, 0.625, 0.5, 0.625, 0.5, 0.625, 0.625, 0.625, 0.625, 0.375, 0.5, 0.375, 0.5, 0.4977, 0.5, 0.5018, 0.5, 0.625, 0.5, 0.625, 0.5, 0.625, 0.625, 0.625, 0.625, 0.5334, 0.5, 0.5189, 0.625, 0.625, 0.625, 0.625, 0.5, 0.375, 0.625, 0.375, 0.625, 0.375, 0.5, 0.375, 0.5, 0.375, 0.5, 0.375, 0.5, 0.4972, 0.5, 0.4977, 0.5, 0.375, 0.5, 0.375, 0.5, 0.5009, 0.5, 0.5023, 0.5, 0.375, 0.5, 0.375, 0.5, 0.4473, 0.5, 0.4473, 0.5, 0.375, 0.5, 0.375, 0.5, 0.4473, 0.5, 0.4473, 0.5, 0.375, 0.5, 0.375, 0.5, 0.4473, 0.5, 0.4473, 0.5, 0.375, 0.5, 0.375, 0.5, 0.4473, 0.5, 0.4473, 0.5, 0.375, 0.5, 0.375, 0.5, 0.4473, 0.5, 0.4473, 0.5, 0.375, 0.5, 0.375, 0.5, 0.4473, 0.5, 0.4473, 0.5, 0.375, 0.25, 0.375, 0.2704, 0.4473, 0.2704, 0.4473, 0.25, 0.375, 0.4583, 0.375, 0.4797, 0.4473, 0.4797, 0.4473, 0.4583, 0.375, 0.25, 0.375, 0.25, 0.4473, 0.25, 0.4473, 0.25, 0.375, 0.25, 0.375, 0.25, 0.4473, 0.25, 0.4473, 0.25, 0.5056, 0.2917, 0.5056, 0.2917, 0.4473, 0.2917, 0.4473, 0.2917, 0.5056, 0.2917, 0.5056, 0.2917, 0.4473, 0.2917, 0.4473, 0.2917, 0.5056, 0.2917, 0.5056, 0.2917, 0.4473, 0.2917, 0.4473, 0.2917, 0.375, 0.2704, 0.375, 0.2917, 0.4473, 0.2917, 0.4473, 0.2704, 0.5056, 0.5, 0.5056, 0.5, 0.4473, 0.5, 0.4473, 0.5, 0.5056, 0.5, 0.5056, 0.5, 0.4473, 0.5, 0.4473, 0.5, 0.375, 0.4583, 0.375, 0.4583, 0.4473, 0.4583, 0.4473, 0.4583, 0.375, 0.4583, 0.375, 0.4583, 0.4473, 0.4583, 0.4473, 0.4583, 0.375, 0.4583, 0.375, 0.4583, 0.4473, 0.4583, 0.4473, 0.4583, 0.5056, 0.5, 0.5056, 0.5, 0.4473, 0.5, 0.4473, 0.5, 0.375, 0.4797, 0.375, 0.5, 0.4473, 0.5, 0.4473, 0.4797, 0.5056, 0.25, 0.5056, 0.25, 0.4473, 0.25, 0.4473, 0.25, 0.5056, 0.25, 0.5056, 0.25, 0.4473, 0.25, 0.4473, 0.25, 0.375, 0.125, 0.375, 0.25, 0.4473, 0.25, 0.4473, 0.125, 0.5056, 0.25, 0.5056, 0.25, 0.4473, 0.25, 0.4473, 0.25, 0.375, 0.5, 0.375, 0.5, 0.4473, 0.5, 0.4473, 0.5, 0.375, 0.25, 0.375, 0.25, 0.4473, 0.25, 0.4473, 0.25, 0.375, 0.2917, 0.375, 0.3333, 0.4473, 0.3333, 0.4473, 0.2917, 0.375, 0.3333, 0.375, 0.375, 0.4473, 0.375, 0.4473, 0.3333, 0.375, 0.375, 0.375, 0.4167, 0.4473, 0.4167, 0.4473, 0.375, 0.375, 0.4167, 0.375, 0.4583, 0.4473, 0.4583, 0.4473, 0.4167, 0.5056, 0.5, 0.5056, 0.5, 0.4473, 0.5, 0.4473, 0.5, 0.375, 0.4583, 0.375, 0.4583, 0.4473, 0.4583, 0.4473, 0.4583, 0.375, 0.5, 0.375, 0.5, 0.3547, 0.5, 0.3547, 0.5, 0.5056, 0.4583, 0.5056, 0.4583, 0.5056, 0.4797, 0.5056, 0.4797, 0.4473, 0.4583, 0.4473, 0.4583, 0.5056, 0.4583, 0.5056, 0.4583, 0.5056, 0.4797, 0.5056, 0.4797, 0.5056, 0.5, 0.5056, 0.5, 0.4473, 0.5, 0.4473, 0.5, 0.375, 0.5, 0.375, 0.5, 0.3547, 0.5, 0.3547, 0.5, 0.3333, 0.5, 0.3333, 0.5, 0.375, 0.25, 0.375, 0.25, 0.4473, 0.25, 0.4473, 0.25, 0.5056, 0.2917, 0.5056, 0.2917, 0.4473, 0.2917, 0.4473, 0.2917, 0.5056, 0.25, 0.5056, 0.25, 0.5056, 0.2704, 0.5056, 0.2704, 0.1667, 0.5, 0.1667, 0.5, 0.1454, 0.5, 0.1454, 0.5, 0.1454, 0.5, 0.1454, 0.5, 0.125, 0.5, 0.125, 0.5, 0.4473, 0.2917, 0.4473, 0.2917, 0.375, 0.2917, 0.375, 0.2917, 0.5056, 0.2704, 0.5056, 0.2704, 0.5056, 0.2917, 0.5056, 0.2917, 0.4473, 0.25, 0.4473, 0.25, 0.5056, 0.25, 0.5056, 0.25, 0.5097, 0.5, 0.5097, 0.5, 0.5334, 0.5, 0.5334, 0.5, 0.5085, 0.5, 0.5085, 0.5, 0.5082, 0.5, 0.5082, 0.5, 0.5334, 0.5, 0.5334, 0.5, 0.5189, 0.625, 0.5189, 0.625, 0.5099, 0.5, 0.5099, 0.5, 0.5097, 0.5, 0.5097, 0.5, 0.5089, 0.5, 0.5089, 0.5, 0.5099, 0.5, 0.5099, 0.5, 0.5103, 0.5, 0.5103, 0.5, 0.5089, 0.5, 0.5089, 0.5, 0.5082, 0.5, 0.5082, 0.5, 0.5103, 0.5, 0.5103, 0.5, 0.5003, 0.5, 0.5003, 0.5, 0.5019, 0.5, 0.5019, 0.5, 0.4972, 0.5, 0.4972, 0.5, 0.4977, 0.5, 0.4977, 0.5, 0.5019, 0.5, 0.5019, 0.5, 0.5009, 0.5, 0.5009, 0.5, 0.4909, 0.625, 0.4909, 0.625, 0.4972, 0.5, 0.4972, 0.5, 0.5009, 0.5, 0.5009, 0.5, 0.5023, 0.5, 0.5023, 0.5, 0.4977, 0.5, 0.4977, 0.5, 0.5018, 0.5, 0.5018, 0.5, 0.5018, 0.5, 0.5018, 0.5, 0.5003, 0.5, 0.5003, 0.5, 0.5056, 0.5, 0.5023, 0.5, 0.5023, 0.5, 0.5085, 0.5, 0.5085, 0.5])
me_cube_001.use_remesh_preserve_volume = False
me_cube_001.use_remesh_preserve_attributes = False
me_cube_001.use_mirror_vertex_groups = False
me_cube_001.update()
arm_armature = bpy.data.armatures.new('Armature')  # bones are not reproduced

# ---- objects
ob_armature = bpy.data.objects.new('Armature', arm_armature)
ob_cube = bpy.data.objects.new('Cube', me_cube_001)

# ---- transforms, parenting, visibility, modifiers, constraints
ob_armature.location = (-0.2525, 0.0007765, 1.364)
ob_armature.rotation_euler = (1.373, 0.0, -1.571)
ob_armature.show_in_front = True
ob_armature.lineart.crease_threshold = 0.0
ob_cube.parent = ob_armature
ob_cube.matrix_parent_inverse = Matrix(((-2.821e-07, 1.0, 0.0, -0.0007766), (-0.1967, -5.548e-08, 0.9805, -1.387), (0.9805, 2.766e-07, 0.1967, -0.02079), (0.0, -0.0, -0.0, 1.0)))
ob_cube.location = (0.4697, 0.0, 1.291)
ob_cube.scale = (0.3593, 0.3593, 0.3593)
ob_cube.lineart.crease_threshold = 0.0
_vg = ob_cube.vertex_groups.new(name='Cadera')
for _i, _w in zip([0, 1, 3, 4, 8, 9, 10, 11, 19, 20, 21, 22, 66, 67, 124, 125, 126, 127, 169, 170, 172, 173, 178, 181, 182, 183, 184, 187, 188, 189, 193, 194, 195, 196, 204, 205, 206, 207, 260, 261, 262, 263, 348, 349, 350, 351], [0.6181, 0.1516, 0.01435, 0.0305, 0.0712, 0.6317, 0.817, 0.06661, 0.1381, 0.7021, 0.1175, 0.005347, 0.001759, 0.1533, 0.08234, 0.6498, 0.1368, 0.01874, 0.6258, 0.15, 0.0153, 0.0288, 0.08631, 0.07156, 0.6392, 0.8285, 0.06356, 0.9548, 0.9529, 0.06389, 0.0342, 0.1614, 0.6731, 0.4661, 0.1401, 0.7135, 0.1146, 0.003037, 0.001422, 0.1556, 0.1405, 0.8496, 0.08337, 0.6596, 0.1345, 0.01664]): _vg.add([_i], _w, 'REPLACE')
_vg = ob_cube.vertex_groups.new(name='Pecho')
for _i, _w in zip([0, 1, 4, 5, 7, 10, 11, 12, 13, 14, 17, 20, 21, 22, 23, 57, 59, 125, 126, 127, 128, 169, 170, 173, 174, 176, 179, 180, 183, 184, 185, 186, 188, 189, 190, 191, 192, 193, 194, 195, 196, 197, 200, 202, 205, 206, 207, 208, 249, 251, 252, 253, 349, 350, 351, 352], [0.1959, 0.7236, 0.633, 0.0637, 0.08292, 0.09361, 0.8819, 0.7997, 0.2456, 0.02111, 0.001743, 0.1567, 0.7981, 0.7165, 0.1051, 0.09153, 0.01147, 0.1737, 0.7563, 0.6654, 0.06825, 0.1931, 0.7297, 0.6383, 0.06375, 0.08332, 0.05343, 0.1373, 0.08861, 0.8897, 0.8067, 0.2471, 0.0199, 0.9316, 0.9715, 0.9119, 0.5169, 0.7686, 0.7463, 0.1692, 0.02372, 0.02163, 0.0143, 0.002261, 0.1521, 0.8064, 0.7236, 0.1059, 0.09212, 0.7807, 0.1784, 0.01215, 0.17, 0.7638, 0.6719, 0.06865]): _vg.add([_i], _w, 'REPLACE')
_vg = ob_cube.vertex_groups.new(name='Cuello')
for _i, _w in zip([6, 7, 14, 15, 17, 24, 57, 75, 76, 77, 78, 79, 80, 81, 82, 83, 84, 85, 86, 87, 88, 89, 90, 91, 123, 129, 147, 148, 149, 150, 151, 152, 175, 176, 179, 180, 192, 197, 198, 199, 200, 202, 209, 249, 251, 252, 271, 272, 273, 274, 275, 276, 277, 278, 279, 280, 281, 282, 283, 284, 285, 286, 287, 288, 289, 290, 291, 292, 293, 294, 295, 296, 297, 347, 353, 372, 373, 374, 375, 376, 377], [0.003095, 0.1865, 0.4739, 0.2232, 0.03071, 0.2753, 0.05229, 0.5552, 0.505, 0.5761, 0.2884, 0.3076, 0.2833, 0.1595, 0.1643, 0.1428, 0.0531, 0.09499, 0.1021, 0.08271, 0.01053, 0.06262, 0.03479, 0.0296, 0.009911, 0.2397, 0.5353, 0.2937, 0.1649, 0.05768, 0.09959, 0.01847, 0.003053, 0.1864, 0.2698, 0.7617, 0.01438, 0.4721, 0.2229, 0.6186, 0.8821, 0.03096, 0.2746, 0.05241, 0.1182, 0.08978, 0.553, 0.5035, 0.7509, 0.5741, 0.7837, 0.2879, 0.3068, 0.4908, 0.283, 0.3164, 0.1594, 0.164, 0.1884, 0.1429, 0.1387, 0.0532, 0.09506, 0.1021, 0.08235, 0.08282, 0.06893, 0.0107, 0.06265, 0.0184, 0.03503, 0.004882, 0.02972, 0.01017, 0.2392, 0.5332, 0.2931, 0.1647, 0.05775, 0.0996, 0.01862]): _vg.add([_i], _w, 'REPLACE')
_vg = ob_cube.vertex_groups.new(name='Cabeza')
for _i, _w in zip([7, 14, 15, 24, 75, 76, 77, 78, 79, 80, 81, 82, 83, 84, 85, 86, 87, 88, 89, 90, 91, 92, 93, 94, 95, 96, 97, 98, 99, 100, 101, 102, 103, 104, 107, 108, 109, 110, 111, 112, 113, 114, 115, 116, 117, 118, 119, 129, 147, 148, 149, 150, 151, 152, 176, 179, 197, 198, 199, 200, 209, 271, 272, 273, 274, 275, 276, 277, 278, 279, 280, 281, 282, 283, 284, 285, 286, 287, 288, 289, 290, 291, 292, 293, 294, 295, 296, 297, 298, 299, 300, 301, 302, 303, 304, 305, 306, 307, 308, 309, 311, 313, 315, 317, 319, 321, 323, 329, 330, 331, 332, 333, 334, 335, 336, 337, 338, 339, 340, 341, 353, 372, 373, 374, 375, 376, 377], [0.003656, 0.08673, 0.07614, 0.06903, 0.1952, 0.2309, 0.2352, 0.5367, 0.4933, 0.5604, 0.6496, 0.6115, 0.6686, 0.6051, 0.6622, 0.6196, 0.6593, 0.5005, 0.5443, 0.5629, 0.3987, 0.4991, 0.2801, 0.3935, 0.1905, 0.2275, 0.1087, 0.1147, 0.06856, 0.06106, 0.0581, 0.03804, 0.03185, 0.01044, 0.3249, 0.3238, 0.3308, 0.1885, 0.1887, 0.1033, 0.1003, 0.06198, 0.05594, 0.009755, 0.0204, 0.03275, 0.0478, 0.0741, 0.2052, 0.5202, 0.632, 0.586, 0.6455, 0.4734, 0.003989, 0.009943, 0.08705, 0.0761, 0.05989, 0.02068, 0.06919, 0.1953, 0.2304, 0.1532, 0.2354, 0.1637, 0.5341, 0.4907, 0.4792, 0.5584, 0.6026, 0.6448, 0.6062, 0.7509, 0.6654, 0.7231, 0.5907, 0.6543, 0.6118, 0.7788, 0.6552, 0.6979, 0.4716, 0.5329, 0.637, 0.5581, 0.5359, 0.3839, 0.2736, 0.4926, 0.4195, 0.2642, 0.1247, 0.3767, 0.1416, 0.1759, 0.05036, 0.2101, 0.02683, 0.09909, 0.1043, 0.0619, 0.05477, 0.0523, 0.02863, 0.02347, 0.003749, 0.2566, 0.2604, 0.2674, 0.1526, 0.1594, 0.08709, 0.08542, 0.05425, 0.04591, 0.002399, 0.01283, 0.0219, 0.03622, 0.07416, 0.2052, 0.5175, 0.6269, 0.5713, 0.6372, 0.4471]): _vg.add([_i], _w, 'REPLACE')
_vg = ob_cube.vertex_groups.new(name='Mandibula')
_vg = ob_cube.vertex_groups.new(name='HombroIzq')
for _i, _w in zip([1, 4, 5, 6, 7, 11, 12, 13, 14, 15, 17, 21, 22, 23, 24, 37, 40, 42, 44, 57, 58, 59, 62, 64, 75, 76, 77, 78, 79, 80, 81, 82, 83, 85, 86, 123, 126, 127, 128, 129, 135, 137, 147, 148, 149, 151, 179, 180, 191, 192, 193, 199, 251, 252, 273], [0.0731, 0.2863, 0.8625, 0.9228, 0.6976, 0.02025, 0.1685, 0.7242, 0.3843, 0.6324, 0.9539, 0.05393, 0.2369, 0.8671, 0.6174, 0.008545, 0.07982, 0.6995, 0.4586, 0.8415, 0.8986, 0.9444, 0.5217, 0.02837, 0.2029, 0.2007, 0.1393, 0.09129, 0.1076, 0.06873, 0.05077, 0.06651, 0.01896, 0.01159, 0.03217, 0.938, 0.06625, 0.2733, 0.8888, 0.6398, 0.1372, 0.2093, 0.2083, 0.09972, 0.05817, 0.02178, 0.09625, 0.03756, 0.02229, 0.1284, 0.06266, 0.06689, 0.04706, 0.1243, 0.009732]): _vg.add([_i], _w, 'REPLACE')
_vg = ob_cube.vertex_groups.new(name='BrazoIzq')
for _i, _w in zip([5, 37, 39, 40, 41, 42, 43, 44, 58, 62, 63, 64, 65, 128, 135, 136, 137, 138], [0.05523, 0.9012, 0.1302, 0.8881, 0.5683, 0.3097, 0.03341, 0.5451, 0.05593, 0.4755, 0.05028, 0.9386, 0.01134, 0.02042, 0.8276, 0.002502, 0.7846, 0.2868]): _vg.add([_i], _w, 'REPLACE')
_vg = ob_cube.vertex_groups.new(name='ManoIzq')
for _i, _w in zip([33, 34, 35, 36, 37, 38, 39, 40, 41, 43, 60, 61, 63, 65, 133, 134, 135, 136, 138, 145, 153, 154, 155, 156, 157, 158, 159, 160], [1.0, 1.0, 1.0, 1.0, 0.06844, 0.9975, 0.8788, 0.01107, 0.4249, 0.9603, 1.0, 1.0, 0.9478, 0.9706, 1.0, 1.0, 0.01575, 0.9778, 0.7251, 1.0, 1.001, 0.9993, 0.9995, 1.0, 0.9999, 1.0, 1.0, 1.001]): _vg.add([_i], _w, 'REPLACE')
_vg = ob_cube.vertex_groups.new(name='HombroDer')
for _i, _w in zip([15, 76, 129, 170, 173, 174, 175, 176, 179, 180, 184, 185, 186, 191, 192, 193, 194, 197, 198, 199, 202, 206, 207, 208, 209, 229, 232, 234, 236, 249, 250, 251, 252, 253, 256, 258, 271, 272, 273, 274, 276, 277, 279, 281, 282, 284, 287, 288, 293, 347, 350, 351, 352, 353, 360, 362, 372, 373, 374, 376], [0.04354, 0.001982, 0.0006177, 0.07299, 0.2869, 0.8679, 0.94, 0.6983, 0.545, 0.03801, 0.01446, 0.1637, 0.7233, 0.02223, 0.291, 0.1009, 0.008837, 0.3885, 0.6674, 0.2309, 0.9558, 0.05125, 0.2327, 0.867, 0.6268, 0.007498, 0.07959, 0.6976, 0.4584, 0.8413, 0.9141, 0.04728, 0.5801, 0.9449, 0.5217, 0.02753, 0.2117, 0.2174, 0.06034, 0.1427, 0.09512, 0.1125, 0.0709, 0.05291, 0.06925, 0.02139, 0.01422, 0.03562, 0.0004455, 0.9423, 0.06437, 0.2706, 0.8898, 0.6577, 0.1373, 0.2084, 0.2193, 0.1042, 0.06067, 0.02486]): _vg.add([_i], _w, 'REPLACE')
_vg = ob_cube.vertex_groups.new(name='BrazoDer')
for _i, _w in zip([174, 229, 231, 232, 233, 234, 235, 236, 250, 256, 257, 258, 352, 360, 362, 363], [0.05492, 0.9015, 0.09098, 0.887, 0.3668, 0.3104, 0.02714, 0.5453, 0.05571, 0.475, 0.02022, 0.9392, 0.02018, 0.8274, 0.7831, 0.1931]): _vg.add([_i], _w, 'REPLACE')
_vg = ob_cube.vertex_groups.new(name='ManoDer')
for _i, _w in zip([225, 226, 227, 228, 229, 230, 231, 232, 233, 235, 254, 255, 257, 259, 358, 359, 360, 361, 363, 370, 378, 379, 380, 381, 382, 383, 384, 385], [1.0, 1.0, 1.0, 1.0, 0.0684, 0.999, 0.9184, 0.01506, 0.6288, 0.9635, 1.0, 1.0, 0.9631, 0.9768, 1.0, 1.0, 0.01607, 0.9792, 0.8199, 1.0, 1.0, 0.9994, 0.9996, 1.0, 0.9999, 1.0, 1.0, 1.001]): _vg.add([_i], _w, 'REPLACE')
_vg = ob_cube.vertex_groups.new(name='PiernaDer')
for _i, _w in zip([2, 66, 169, 170, 171, 172, 177, 178, 181, 182, 183, 195, 196, 201, 204, 205, 220, 221, 223, 244, 245, 247, 248, 260, 261, 262, 263, 264, 267, 269, 346, 348, 349, 350, 357, 366, 368], [0.05397, 0.01145, 0.1441, 0.01136, 0.8016, 0.7819, 0.2124, 0.02143, 0.8706, 0.3315, 0.07548, 0.07327, 0.26, 0.9434, 0.8471, 0.1195, 0.1457, 0.1257, 0.08297, 0.2664, 0.451, 0.8531, 0.03801, 0.9085, 0.7905, 0.4915, 0.003804, 0.949, 0.7603, 0.05718, 0.8852, 0.8714, 0.1461, 0.005043, 0.1229, 0.5119, 0.06843]): _vg.add([_i], _w, 'REPLACE')
_vg = ob_cube.vertex_groups.new(name='RodillaDer')
for _i, _w in zip([241, 242, 243, 244, 245, 246, 247, 248, 267, 268, 269, 270, 366, 367, 368, 369], [0.9661, 0.4389, 0.4649, 0.6895, 0.5511, 0.7524, 0.1419, 0.2039, 0.2058, 0.1418, 0.9462, 0.2691, 0.4865, 0.8022, 0.9098, 0.4912]): _vg.add([_i], _w, 'REPLACE')
_vg = ob_cube.vertex_groups.new(name='PieDer')
for _i, _w in zip([237, 238, 239, 240, 242, 243, 244, 246, 248, 265, 266, 267, 268, 270, 364, 365, 367, 369, 371, 386, 387, 388, 389, 390, 391, 392, 393], [0.9993, 0.9997, 1.0, 0.9975, 0.5628, 0.5475, 0.01944, 0.2505, 0.7518, 1.0, 0.9992, 0.005584, 0.8427, 0.7332, 0.9994, 0.9988, 0.1839, 0.5125, 0.9996, 0.9947, 0.9863, 1.004, 0.9998, 0.9986, 0.9972, 0.9926, 0.9945]): _vg.add([_i], _w, 'REPLACE')
_vg = ob_cube.vertex_groups.new(name='PiernaIzq')
for _i, _w in zip([0, 1, 2, 3, 8, 9, 10, 16, 19, 20, 30, 31, 32, 52, 53, 55, 56, 66, 67, 68, 71, 73, 122, 124, 125, 126, 132, 141, 143, 171, 177, 178, 195, 196, 262, 263], [0.1448, 0.0126, 0.7805, 0.7827, 0.8642, 0.3377, 0.08103, 0.9427, 0.8479, 0.1244, 0.1432, 0.1242, 0.07951, 0.2672, 0.4518, 0.851, 0.03844, 0.8942, 0.7929, 0.9496, 0.7581, 0.0552, 0.8805, 0.8703, 0.1495, 0.00752, 0.12, 0.5118, 0.06953, 0.01756, 0.1723, 0.02154, 0.06087, 0.1897, 0.2202, 0.003986]): _vg.add([_i], _w, 'REPLACE')
_vg = ob_cube.vertex_groups.new(name='RodillaIzq')
for _i, _w in zip([49, 50, 51, 52, 53, 54, 55, 56, 71, 72, 73, 74, 141, 142, 143, 144], [0.9662, 0.4387, 0.4646, 0.6872, 0.5503, 0.7537, 0.1434, 0.2063, 0.207, 0.1446, 0.9482, 0.265, 0.4866, 0.8044, 0.9085, 0.4912]): _vg.add([_i], _w, 'REPLACE')
_vg = ob_cube.vertex_groups.new(name='PieIzq')
for _i, _w in zip([45, 46, 47, 48, 50, 51, 52, 54, 56, 69, 70, 71, 72, 74, 139, 140, 142, 144, 146, 161, 162, 163, 164, 165, 166, 167, 168], [0.9993, 0.9997, 1.0, 0.9976, 0.563, 0.5478, 0.02022, 0.2493, 0.7491, 1.0, 0.9992, 0.005842, 0.8396, 0.7372, 0.9995, 0.9988, 0.1819, 0.5126, 0.9996, 0.9948, 0.9865, 1.004, 0.9998, 0.9986, 0.9974, 0.9928, 0.9945]): _vg.add([_i], _w, 'REPLACE')
_vg = ob_cube.vertex_groups.new(name='Cola')
for _i, _w in zip([2, 3, 16, 18, 25, 26, 27, 28, 29, 30, 31, 32, 66, 67, 122, 130, 131, 132, 171, 172, 177, 178, 196, 201, 203, 210, 211, 212, 213, 214, 215, 216, 217, 218, 219, 220, 221, 222, 223, 224, 260, 261, 262, 263, 346, 354, 355, 356, 357], [0.1377, 0.1791, 0.03992, 0.9945, 0.9999, 1.0, 1.0, 0.9918, 0.9906, 0.8499, 0.8675, 0.9101, 0.003465, 0.04183, 0.07855, 1.0, 0.9935, 0.8712, 0.137, 0.1796, 0.586, 0.842, 0.0213, 0.03983, 0.9943, 0.9995, 0.9999, 1.0, 1.0, 1.001, 1.0, 1.003, 0.9915, 0.9903, 0.9904, 0.848, 0.8662, 0.9478, 0.9087, 0.9653, 0.002786, 0.04255, 0.1274, 0.09604, 0.07788, 1.0, 1.0, 0.9933, 0.8694]): _vg.add([_i], _w, 'REPLACE')
_vg = ob_cube.vertex_groups.new(name='MandibulaArriba')
for _i, _w in zip([79, 81, 82, 83, 84, 85, 86, 87, 88, 89, 90, 91, 92, 93, 94, 95, 96, 97, 98, 99, 100, 101, 102, 103, 104, 106, 107, 108, 109, 110, 111, 112, 113, 114, 115, 116, 117, 118, 119, 121, 148, 149, 150, 151, 152, 276, 277, 279, 281, 282, 284, 285, 286, 287, 288, 290, 291, 292, 293, 295, 296, 297, 299, 300, 301, 303, 304, 305, 307, 308, 309, 311, 312, 313, 315, 316, 317, 319, 320, 321, 323, 324, 327, 328, 329, 330, 331, 332, 333, 334, 335, 336, 337, 338, 339, 340, 341, 343, 345, 373, 374, 375, 376, 377, 394, 395, 396, 397, 398, 399, 400, 401, 402], [0.006859, 0.04281, 0.05346, 0.0383, 0.1277, 0.07557, 0.08329, 0.06773, 0.2102, 0.1322, 0.1061, 0.1974, 0.1847, 0.1517, 0.3875, 0.1183, 0.6257, 0.07281, 0.8064, 0.04823, 0.8948, 0.03506, 0.9236, 0.01172, 0.947, 0.9661, 0.3614, 0.3459, 0.352, 0.6376, 0.176, 0.8093, 0.09162, 0.05149, 0.8982, 0.9467, 0.005157, 0.9257, 0.02945, 0.966, 0.002212, 0.04828, 0.1309, 0.07935, 0.2022, 0.003465, 0.01185, 0.0003068, 0.05048, 0.05809, 0.04361, 0.01107, 0.1417, 0.08281, 0.09035, 0.07148, 0.05573, 0.2391, 0.1428, 0.1112, 0.1055, 0.2117, 0.1919, 0.2412, 0.1674, 0.4058, 0.7513, 0.1331, 0.6436, 0.9334, 0.08275, 0.8169, 0.9921, 0.05618, 0.9011, 0.9987, 0.04743, 0.9282, 0.9993, 0.02079, 0.9503, 0.998, 0.9681, 0.9934, 0.4308, 0.4078, 0.416, 0.6739, 0.2051, 0.8256, 0.1068, 0.05962, 0.9061, 0.9503, 0.01338, 0.931, 0.0418, 0.968, 0.9935, 0.006735, 0.05356, 0.145, 0.087, 0.2283, 0.999, 0.9949, 0.9989, 0.9967, 0.9956, 0.9978, 0.9934, 0.9934, 0.1177]): _vg.add([_i], _w, 'REPLACE')
_vg = ob_cube.vertex_groups.new(name='MandibulaAbajo')
for _i, _w in zip([78, 79, 80, 81, 82, 83, 84, 85, 86, 87, 88, 89, 90, 91, 92, 93, 94, 95, 96, 97, 98, 99, 100, 101, 102, 103, 105, 107, 108, 109, 110, 111, 112, 113, 114, 115, 117, 118, 119, 120, 148, 149, 150, 151, 152, 276, 277, 279, 280, 281, 282, 283, 284, 285, 286, 287, 288, 289, 290, 291, 292, 293, 294, 295, 296, 297, 298, 299, 300, 301, 302, 303, 304, 305, 306, 307, 308, 309, 310, 311, 313, 314, 315, 317, 318, 319, 321, 322, 325, 326, 329, 330, 331, 332, 333, 334, 335, 336, 337, 339, 340, 341, 342, 344, 373, 374, 375, 376, 377, 402, 403, 404, 405, 406, 407, 408, 409], [0.04759, 0.05399, 0.05322, 0.08801, 0.0992, 0.1041, 0.1948, 0.133, 0.1507, 0.1664, 0.2479, 0.2347, 0.2759, 0.3479, 0.2836, 0.5342, 0.2005, 0.6703, 0.1358, 0.8074, 0.07324, 0.8756, 0.03211, 0.8938, 0.01038, 0.9244, 0.9576, 0.296, 0.3121, 0.2986, 0.1637, 0.6213, 0.08197, 0.8005, 0.8812, 0.03584, 0.934, 0.01158, 0.9071, 0.9609, 0.05032, 0.09031, 0.2028, 0.1363, 0.2768, 0.04811, 0.05428, 0.05342, 0.01585, 0.08829, 0.09956, 0.04183, 0.1042, 0.08688, 0.1949, 0.1332, 0.1511, 0.1255, 0.1663, 0.1658, 0.2477, 0.2351, 0.3144, 0.2753, 0.3259, 0.3481, 0.6994, 0.2828, 0.3248, 0.5343, 0.8582, 0.1991, 0.1017, 0.67, 0.9403, 0.1352, 0.003347, 0.8069, 0.9873, 0.0731, 0.8752, 0.9984, 0.03217, 0.8933, 0.9994, 0.01052, 0.924, 0.9962, 0.9574, 0.9851, 0.2946, 0.3134, 0.2979, 0.1632, 0.6214, 0.08187, 0.8001, 0.8808, 0.03593, 0.9337, 0.01174, 0.9067, 0.9606, 0.9852, 0.0506, 0.09063, 0.2031, 0.1366, 0.2768, 0.8813, 0.9997, 0.9942, 0.9951, 0.9911, 0.9931, 0.9853, 0.9969]): _vg.add([_i], _w, 'REPLACE')
_m = ob_cube.modifiers.new('Armature', 'ARMATURE')
_m.object = ob_armature

# ---- collection membership
col_collection.objects.link(ob_armature)
col_collection.objects.link(ob_cube)

# ---- scene / render settings (as saved in the file)
scene.frame_start = 1; scene.frame_end = 250; scene.frame_set(41)
scene.render.engine = 'BLENDER_EEVEE_NEXT'
scene.cycles.use_denoising = False
scene.cycles.samples = 128
scene.cycles.sampling_pattern = 'TABULATED_SOBOL'
scene.cycles.use_adaptive_sampling = False
scene.cycles.use_light_tree = False
scene.view_settings.view_transform = 'Filmic'
bpy.context.view_layer.update()

# ---- added for rendering (the .blend has no active camera and no usable light): camera, sun
cam_auto = bpy.data.cameras.new('AutoCamera')
cam_auto.lens = 50.0
cam_auto.sensor_width = 36.0
cam_auto.clip_end = 1000.0
ob_auto_camera = bpy.data.objects.new('AutoCamera', cam_auto)
scene.collection.objects.link(ob_auto_camera)
ob_auto_camera.location = (3.7425, -5.58219, 4.52876)
ob_auto_camera.rotation_euler = (1.09748, -7.21219e-08, 0.694738)
scene.camera = ob_auto_camera
light_auto_sun = bpy.data.lights.new('AutoSun', 'SUN')
light_auto_sun.energy = 3.0
light_auto_sun.angle = 0.0523599
ob_auto_sun = bpy.data.objects.new('AutoSun', light_auto_sun)
scene.collection.objects.link(ob_auto_sun)
ob_auto_sun.rotation_euler = (0.872665, 0.174533, 0.523599)
bpy.context.view_layer.update()
